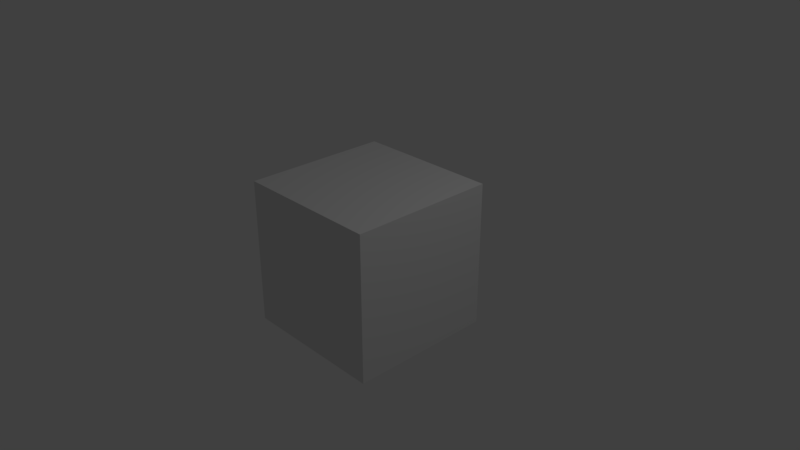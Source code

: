 # Source: chessboard.blend  (saved by Blender 2.79.0; exported with 4.5.12 LTS)
import bpy
from mathutils import Matrix  # noqa: F401  (used for matrix-valued properties, if any)

bpy.ops.wm.read_factory_settings(use_empty=True)
scene = bpy.context.scene
scene.name = 'Scene'

# ---- collections
col_collection_1 = bpy.data.collections.new('Collection 1'); scene.collection.children.link(col_collection_1)

# ---- materials (node trees are filled in below, after node groups)
mat_material = bpy.data.materials.new('Material')
mat_material.alpha_threshold = 0.0
mat_material.use_transparent_shadow = False
mat_material.roughness = 0.5
mat_material.line_color = (0.0, 0.0, 0.0, 1.0)

# ---- material node trees

# ---- world
world_world = bpy.data.worlds.new('World'); scene.world = world_world
world_world.color = (0.05088, 0.05088, 0.05088)
world_world.use_sun_shadow = False
world_world.sun_shadow_jitter_overblur = 0.0
world_world.cycles.sampling_method = 'MANUAL'

# ---- cameras
cam_camera = bpy.data.cameras.new('Camera')
cam_camera.clip_end = 100.0
cam_camera.lens = 35.0
cam_camera.sensor_width = 32.0
cam_camera.sensor_height = 18.0
cam_camera.ortho_scale = 7.314
cam_camera.dof.focus_distance = 0.0
cam_camera.dof.aperture_fstop = 128.0

# ---- lights
light_lamp = bpy.data.lights.new('Lamp', 'POINT')
light_lamp.transmission_factor = 0.0
light_lamp.cutoff_distance = 30.0
light_lamp.energy = 100.0
light_lamp.shadow_buffer_clip_start = 1.001
light_lamp.shadow_soft_size = 0.1
light_lamp.shadow_maximum_resolution = 0.006
light_lamp.use_absolute_resolution = True

# ---- meshes
me_cube = bpy.data.meshes.new('Cube')
me_cube.from_pydata([(1.0, 1.0, -1.0), (1.0, -1.0, -1.0), (-1.0, -1.0, -1.0), (-1.0, 1.0, -1.0), (1.0, 1.0, 1.0), (1.0, -1.0, 1.0), (-1.0, -1.0, 1.0), (-1.0, 1.0, 1.0)], [], [(0, 1, 2, 3), (4, 7, 6, 5), (0, 4, 5, 1), (1, 5, 6, 2), (2, 6, 7, 3), (4, 0, 3, 7)])
me_cube.materials.append(mat_material)
me_cube.use_remesh_preserve_volume = False
me_cube.use_remesh_preserve_attributes = False
me_cube.use_mirror_vertex_groups = False
me_cube.update()

# ---- objects
ob_cube = bpy.data.objects.new('Cube', me_cube)
ob_lamp = bpy.data.objects.new('Lamp', light_lamp)
ob_camera = bpy.data.objects.new('Camera', cam_camera)

# ---- transforms, parenting, visibility, modifiers, constraints
ob_cube.location = (0.0, 0.0, 0.0)
ob_cube.lock_rotations_4d = False
ob_cube.empty_display_type = 'ARROWS'
ob_cube.lineart.crease_threshold = 0.0
ob_lamp.location = (4.076, 1.005, 5.904)
ob_lamp.rotation_euler = (0.6503, 0.05522, 1.866)
ob_lamp.lock_rotations_4d = False
ob_lamp.empty_display_type = 'ARROWS'
ob_lamp.color = (0.0, 0.0, 0.0, 0.0)
ob_lamp.lineart.crease_threshold = 0.0
ob_camera.location = (7.481, -6.508, 5.344)
ob_camera.rotation_euler = (1.109, 0.0, 0.8149)
ob_camera.lock_rotations_4d = False
ob_camera.empty_display_type = 'ARROWS'
ob_camera.color = (0.0, 0.0, 0.0, 0.0)
ob_camera.display_type = 'WIRE'
ob_camera.lineart.crease_threshold = 0.0

# ---- collection membership
col_collection_1.objects.link(ob_cube)
col_collection_1.objects.link(ob_lamp)
col_collection_1.objects.link(ob_camera)

# ---- scene / render settings (as saved in the file)
scene.camera = ob_camera
scene.frame_start = 1; scene.frame_end = 250; scene.frame_set(1)
scene.render.engine = 'BLENDER_EEVEE_NEXT'
scene.render.resolution_percentage = 50
scene.render.dither_intensity = 0.0
scene.cycles.use_denoising = False
scene.cycles.samples = 128
scene.cycles.sampling_pattern = 'TABULATED_SOBOL'
scene.cycles.use_adaptive_sampling = False
scene.cycles.use_light_tree = False
scene.cycles.blur_glossy = 0.0
scene.cycles.sample_clamp_indirect = 0.0
scene.view_settings.view_transform = 'Standard'
bpy.context.view_layer.update()
